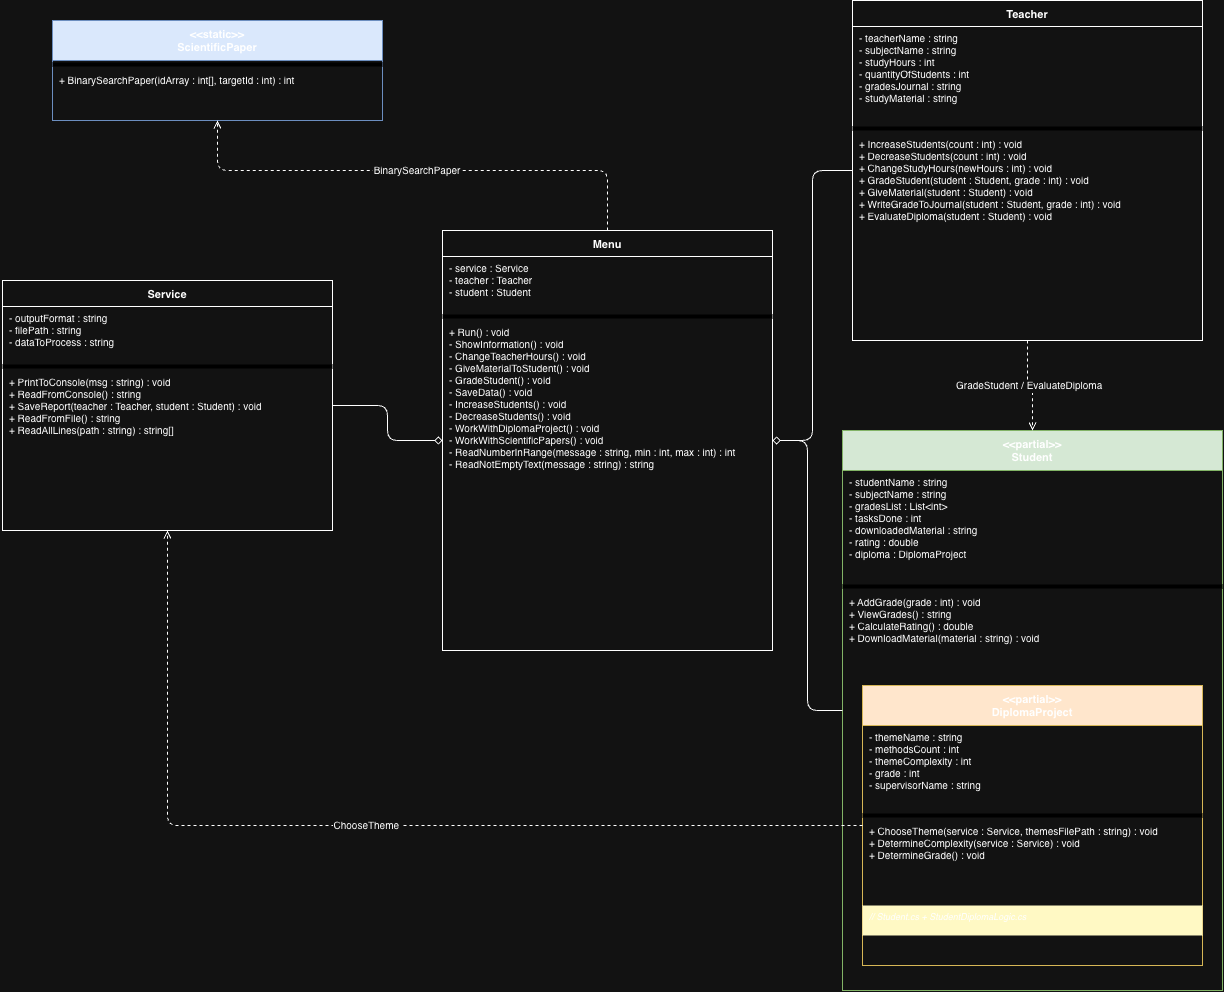

The diagram above was exported from draw.io. Its source (the exported page's mxGraphModel, read from the mxfile embedded in the PNG):
<mxGraphModel dx="1334" dy="1046" grid="1" gridSize="10" guides="1" tooltips="1" connect="1" arrows="1" fold="1" page="1" pageScale="1" pageWidth="1654" pageHeight="1169" math="0" shadow="0">
  <root>
    <mxCell id="0" />
    <mxCell id="1" parent="0" />
    <mxCell id="10" parent="1" style="swimlane;fontStyle=1;align=center;startSize=40;fontSize=11;fillColor=#dae8fc;strokeColor=#6c8ebf;" value="&lt;&lt;static&gt;&gt;&#10;ScientificPaper" vertex="1">
      <mxGeometry height="100" width="330" x="180" y="130" as="geometry" />
    </mxCell>
    <mxCell id="11" parent="10" style="line;fillColor=none;strokeColor=#000000;" value="" vertex="1">
      <mxGeometry height="8" width="330" y="40" as="geometry" />
    </mxCell>
    <mxCell id="12" parent="10" style="text;strokeColor=none;fillColor=none;align=left;verticalAlign=top;spacingLeft=5;fontSize=10;" value="+ BinarySearchPaper(idArray : int[], targetId : int) : int" vertex="1">
      <mxGeometry height="52" width="330" y="48" as="geometry" />
    </mxCell>
    <mxCell id="20" parent="1" style="swimlane;fontStyle=1;align=center;startSize=26;fontSize=11;" value="Service" vertex="1">
      <mxGeometry height="250" width="330" x="130" y="390" as="geometry" />
    </mxCell>
    <mxCell id="21" parent="20" style="text;strokeColor=none;fillColor=none;align=left;verticalAlign=top;spacingLeft=5;fontSize=10;overflow=hidden;" value="- outputFormat : string&#10;- filePath : string&#10;- dataToProcess : string" vertex="1">
      <mxGeometry height="56" width="330" y="26" as="geometry" />
    </mxCell>
    <mxCell id="22" parent="20" style="line;fillColor=none;strokeColor=#000000;" value="" vertex="1">
      <mxGeometry height="8" width="330" y="82" as="geometry" />
    </mxCell>
    <mxCell id="23" parent="20" style="text;strokeColor=none;fillColor=none;align=left;verticalAlign=top;spacingLeft=5;fontSize=10;overflow=hidden;" value="+ PrintToConsole(msg : string) : void&#10;+ ReadFromConsole() : string&#10;+ SaveReport(teacher : Teacher, student : Student) : void&#10;+ ReadFromFile() : string&#10;+ ReadAllLines(path : string) : string[]" vertex="1">
      <mxGeometry height="160" width="330" y="90" as="geometry" />
    </mxCell>
    <mxCell id="30" parent="1" style="swimlane;fontStyle=1;align=center;startSize=26;fontSize=11;" value="Menu" vertex="1">
      <mxGeometry height="420" width="330" x="570" y="340" as="geometry" />
    </mxCell>
    <mxCell id="31" parent="30" style="text;strokeColor=none;fillColor=none;align=left;verticalAlign=top;spacingLeft=5;fontSize=10;overflow=hidden;" value="- service : Service&#10;- teacher : Teacher&#10;- student : Student" vertex="1">
      <mxGeometry height="56" width="330" y="26" as="geometry" />
    </mxCell>
    <mxCell id="32" parent="30" style="line;fillColor=none;strokeColor=#000000;" value="" vertex="1">
      <mxGeometry height="8" width="330" y="82" as="geometry" />
    </mxCell>
    <mxCell id="33" parent="30" style="text;strokeColor=none;fillColor=none;align=left;verticalAlign=top;spacingLeft=5;fontSize=10;overflow=hidden;" value="+ Run() : void&#10;- ShowInformation() : void&#10;- ChangeTeacherHours() : void&#10;- GiveMaterialToStudent() : void&#10;- GradeStudent() : void&#10;- SaveData() : void&#10;- IncreaseStudents() : void&#10;- DecreaseStudents() : void&#10;- WorkWithDiplomaProject() : void&#10;- WorkWithScientificPapers() : void&#10;- ReadNumberInRange(message : string, min : int, max : int) : int&#10;- ReadNotEmptyText(message : string) : string" vertex="1">
      <mxGeometry height="330" width="330" y="90" as="geometry" />
    </mxCell>
    <mxCell id="40" parent="1" style="swimlane;fontStyle=1;align=center;startSize=26;fontSize=11;" value="Teacher" vertex="1">
      <mxGeometry height="340" width="350" x="980" y="110" as="geometry" />
    </mxCell>
    <mxCell id="41" parent="40" style="text;strokeColor=none;fillColor=none;align=left;verticalAlign=top;spacingLeft=5;fontSize=10;overflow=hidden;" value="- teacherName : string&#10;- subjectName : string&#10;- studyHours : int&#10;- quantityOfStudents : int&#10;- gradesJournal : string&#10;- studyMaterial : string" vertex="1">
      <mxGeometry height="98" width="350" y="26" as="geometry" />
    </mxCell>
    <mxCell id="42" parent="40" style="line;fillColor=none;strokeColor=#000000;" value="" vertex="1">
      <mxGeometry height="8" width="350" y="124" as="geometry" />
    </mxCell>
    <mxCell id="43" parent="40" style="text;strokeColor=none;fillColor=none;align=left;verticalAlign=top;spacingLeft=5;fontSize=10;overflow=hidden;" value="+ IncreaseStudents(count : int) : void&#10;+ DecreaseStudents(count : int) : void&#10;+ ChangeStudyHours(newHours : int) : void&#10;+ GradeStudent(student : Student, grade : int) : void&#10;+ GiveMaterial(student : Student) : void&#10;+ WriteGradeToJournal(student : Student, grade : int) : void&#10;+ EvaluateDiploma(student : Student) : void" vertex="1">
      <mxGeometry height="208" width="350" y="132" as="geometry" />
    </mxCell>
    <mxCell id="50" parent="1" style="swimlane;fontStyle=1;align=center;startSize=40;fontSize=11;fillColor=#d5e8d4;strokeColor=#82b366;" value="&lt;&lt;partial&gt;&gt;&#10;Student" vertex="1">
      <mxGeometry height="560" width="380" x="970" y="540" as="geometry" />
    </mxCell>
    <mxCell id="51" parent="50" style="text;strokeColor=none;fillColor=none;align=left;verticalAlign=top;spacingLeft=5;fontSize=10;overflow=hidden;" value="- studentName : string&#10;- subjectName : string&#10;- gradesList : List&lt;int&gt;&#10;- tasksDone : int&#10;- downloadedMaterial : string&#10;- rating : double&#10;- diploma : DiplomaProject" vertex="1">
      <mxGeometry height="112" width="380" y="40" as="geometry" />
    </mxCell>
    <mxCell id="52" parent="50" style="line;fillColor=none;strokeColor=#000000;" value="" vertex="1">
      <mxGeometry height="8" width="380" y="152" as="geometry" />
    </mxCell>
    <mxCell id="53" parent="50" style="text;strokeColor=none;fillColor=none;align=left;verticalAlign=top;spacingLeft=5;fontSize=10;overflow=hidden;" value="+ AddGrade(grade : int) : void&#10;+ ViewGrades() : string&#10;+ CalculateRating() : double&#10;+ DownloadMaterial(material : string) : void" vertex="1">
      <mxGeometry height="72" width="380" y="160" as="geometry" />
    </mxCell>
    <mxCell id="60" parent="50" style="swimlane;fontStyle=1;align=center;startSize=40;fontSize=11;fillColor=#ffe6cc;strokeColor=#d6b656;" value="&lt;&lt;partial&gt;&gt;&#10;DiplomaProject" vertex="1">
      <mxGeometry height="280" width="340" x="20" y="255" as="geometry" />
    </mxCell>
    <mxCell id="61" parent="60" style="text;strokeColor=none;fillColor=none;align=left;verticalAlign=top;spacingLeft=5;fontSize=10;overflow=hidden;" value="- themeName : string&#10;- methodsCount : int&#10;- themeComplexity : int&#10;- grade : int&#10;- supervisorName : string" vertex="1">
      <mxGeometry height="86" width="340" y="40" as="geometry" />
    </mxCell>
    <mxCell id="62" parent="60" style="line;fillColor=none;strokeColor=#000000;" value="" vertex="1">
      <mxGeometry height="8" width="340" y="126" as="geometry" />
    </mxCell>
    <mxCell id="63" parent="60" style="text;strokeColor=none;fillColor=none;align=left;verticalAlign=top;spacingLeft=5;fontSize=10;overflow=hidden;" value="+ ChooseTheme(service : Service, themesFilePath : string) : void&#10;+ DetermineComplexity(service : Service) : void&#10;+ DetermineGrade() : void" vertex="1">
      <mxGeometry height="76" width="340" y="134" as="geometry" />
    </mxCell>
    <mxCell id="64" parent="60" style="text;strokeColor=none;fillColor=#fff9c4;align=left;verticalAlign=top;spacingLeft=5;fontSize=9;fontStyle=2;html=1;" value="// Student.cs + StudentDiplomaLogic.cs" vertex="1">
      <mxGeometry height="30" width="340" y="220" as="geometry" />
    </mxCell>
    <mxCell id="81" edge="1" parent="1" source="30" style="edgeStyle=orthogonalEdgeStyle;endArrow=none;startArrow=diamond;startFill=0;fontSize=10;" target="20" value="">
      <mxGeometry relative="1" as="geometry" />
    </mxCell>
    <mxCell id="82" edge="1" parent="1" source="30" style="edgeStyle=orthogonalEdgeStyle;endArrow=none;startArrow=diamond;startFill=0;fontSize=10;" target="40" value="">
      <mxGeometry relative="1" as="geometry" />
    </mxCell>
    <mxCell id="83" edge="1" parent="1" source="30" style="edgeStyle=orthogonalEdgeStyle;endArrow=none;startArrow=diamond;startFill=0;fontSize=10;" target="50" value="">
      <mxGeometry relative="1" as="geometry" />
    </mxCell>
    <mxCell id="84" edge="1" parent="1" source="30" style="edgeStyle=orthogonalEdgeStyle;dashed=1;endArrow=open;endFill=0;fontSize=10;" target="10" value="BinarySearchPaper">
      <mxGeometry relative="1" as="geometry">
        <Array as="points">
          <mxPoint x="735" y="280" />
          <mxPoint x="345" y="280" />
        </Array>
      </mxGeometry>
    </mxCell>
    <mxCell id="85" edge="1" parent="1" source="40" style="edgeStyle=orthogonalEdgeStyle;dashed=1;endArrow=open;endFill=0;fontSize=10;" target="50" value="GradeStudent / EvaluateDiploma">
      <mxGeometry relative="1" as="geometry" />
    </mxCell>
    <mxCell id="86" edge="1" parent="1" source="60" style="edgeStyle=orthogonalEdgeStyle;dashed=1;endArrow=open;endFill=0;fontSize=10;exitX=0;exitY=0.5;exitDx=0;exitDy=0;" target="20" value="ChooseTheme">
      <mxGeometry relative="1" as="geometry">
        <Array as="points">
          <mxPoint x="780" y="935" />
          <mxPoint x="295" y="935" />
          <mxPoint x="295" y="515" />
        </Array>
      </mxGeometry>
    </mxCell>
  </root>
</mxGraphModel>